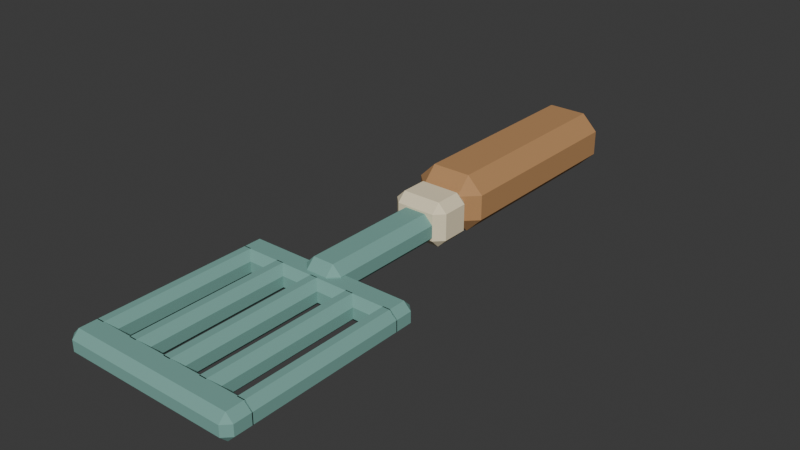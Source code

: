 # Source: source.blend  (saved by Blender 4.3.34; exported with 4.5.12 LTS)
import bpy
from mathutils import Matrix  # noqa: F401  (used for matrix-valued properties, if any)

bpy.ops.wm.read_factory_settings(use_empty=True)
scene = bpy.context.scene
scene.name = 'Scene'

# ---- collections
col_collection = bpy.data.collections.new('Collection'); scene.collection.children.link(col_collection)

# ---- materials (node trees are filled in below, after node groups)
mat_teal = bpy.data.materials.new('teal')
mat_teal.diffuse_color = (0.19, 0.4, 0.35, 1.0)
mat_sand = bpy.data.materials.new('sand')
mat_sand.diffuse_color = (0.86, 0.75, 0.52, 1.0)
mat_honey = bpy.data.materials.new('honey')
mat_honey.diffuse_color = (0.48, 0.255, 0.105, 1.0)

# ---- material node trees
mat_teal.use_nodes = True; mat_teal.node_tree.nodes.clear()
_N = mat_teal.node_tree.nodes; _L = mat_teal.node_tree.links
n0 = _N.new('ShaderNodeBsdfPrincipled'); n0.name = 'Principled BSDF'; n0.location = (10, 300)
n0.inputs[0].default_value = (0.19, 0.4, 0.35, 1.0)
n0.inputs[2].default_value = 0.83
n1 = _N.new('ShaderNodeOutputMaterial'); n1.name = 'Material Output'; n1.location = (300, 300)
_L.new(n0.outputs[0], n1.inputs[0])
n1.is_active_output = True
mat_sand.use_nodes = True; mat_sand.node_tree.nodes.clear()
_N = mat_sand.node_tree.nodes; _L = mat_sand.node_tree.links
n0 = _N.new('ShaderNodeBsdfPrincipled'); n0.name = 'Principled BSDF'; n0.location = (10, 300)
n0.inputs[0].default_value = (0.86, 0.75, 0.52, 1.0)
n0.inputs[2].default_value = 0.83
n1 = _N.new('ShaderNodeOutputMaterial'); n1.name = 'Material Output'; n1.location = (300, 300)
_L.new(n0.outputs[0], n1.inputs[0])
n1.is_active_output = True
mat_honey.use_nodes = True; mat_honey.node_tree.nodes.clear()
_N = mat_honey.node_tree.nodes; _L = mat_honey.node_tree.links
n0 = _N.new('ShaderNodeBsdfPrincipled'); n0.name = 'Principled BSDF'; n0.location = (10, 300)
n0.inputs[0].default_value = (0.48, 0.255, 0.105, 1.0)
n0.inputs[2].default_value = 0.83
n1 = _N.new('ShaderNodeOutputMaterial'); n1.name = 'Material Output'; n1.location = (300, 300)
_L.new(n0.outputs[0], n1.inputs[0])
n1.is_active_output = True

# ---- world
world_world = bpy.data.worlds.new('World'); scene.world = world_world
world_world.use_nodes = True; world_world.node_tree.nodes.clear()
_N = world_world.node_tree.nodes; _L = world_world.node_tree.links
n0 = _N.new('ShaderNodeOutputWorld'); n0.name = 'World Output'; n0.location = (300, 300)
n1 = _N.new('ShaderNodeBackground'); n1.name = 'Background'; n1.location = (10, 300)
n1.inputs[0].default_value = (0.05088, 0.05088, 0.05088, 1.0)
_L.new(n1.outputs[0], n0.inputs[0])
n0.is_active_output = True
world_world.color = (0.05088, 0.05088, 0.05088)
world_world.sun_shadow_jitter_overblur = 0.0

# ---- meshes
me_cube_001 = bpy.data.meshes.new('Cube.001')
me_cube_001.from_pydata([(-0.046, -0.149, 9.313e-10), (-0.046, -0.153, 0.004), (-0.05, -0.149, 0.004), (-0.046, -0.153, 0.01), (-0.046, -0.149, 0.014), (-0.05, -0.149, 0.01), (-0.046, -0.062, 9.313e-10), (-0.05, -0.062, 0.004), (-0.046, -0.058, 0.004), (-0.046, -0.062, 0.014), (-0.046, -0.058, 0.01), (-0.05, -0.062, 0.01), (-0.042, -0.149, 9.313e-10), (-0.038, -0.149, 0.004), (-0.042, -0.153, 0.004), (-0.042, -0.149, 0.014), (-0.042, -0.153, 0.01), (-0.038, -0.149, 0.01), (-0.042, -0.062, 9.313e-10), (-0.042, -0.058, 0.004), (-0.038, -0.062, 0.004), (-0.042, -0.062, 0.014), (-0.038, -0.062, 0.01), (-0.042, -0.058, 0.01)], [], [(14, 16, 3, 1), (20, 22, 17, 13), (21, 9, 4, 15), (2, 5, 11, 7), (8, 10, 23, 19), (0, 1, 2), (3, 4, 5), (6, 7, 8), (9, 10, 11), (12, 13, 14), (15, 16, 17), (18, 19, 20), (21, 22, 23), (6, 0, 2, 7), (1, 3, 5, 2), (4, 9, 11, 5), (10, 8, 7, 11), (18, 6, 8, 19), (9, 21, 23, 10), (22, 20, 19, 23), (12, 18, 20, 13), (21, 15, 17, 22), (16, 14, 13, 17), (0, 12, 14, 1), (15, 4, 3, 16), (6, 18, 12, 0)])
_uv = me_cube_001.uv_layers.new(name='UVMap')
_uv.uv.foreach_set('vector', [0.4464, 0.8333, 0.5536, 0.8333, 0.5536, 0.9167, 0.4464, 0.9167, 0.4464, 0.5105, 0.5536, 0.5105, 0.5536, 0.7395, 0.4464, 0.7395, 0.7083, 0.5105, 0.7917, 0.5105, 0.7917, 0.7395, 0.7083, 0.7395, 0.4464, 0.01053, 0.5536, 0.01053, 0.5536, 0.2395, 0.4464, 0.2395, 0.4464, 0.3333, 0.5536, 0.3333, 0.5536, 0.4167, 0.4464, 0.4167, 0.2083, 0.7395, 0.2083, 0.75, 0.125, 0.7395, 0.5536, 0.9167, 0.625, 0.9167, 0.5536, 1.0, 0.2083, 0.5105, 0.125, 0.5105, 0.2083, 0.5, 0.625, 0.3333, 0.5536, 0.3333, 0.5536, 0.25, 0.2917, 0.7395, 0.375, 0.7395, 0.2917, 0.75, 0.625, 0.8333, 0.5536, 0.8333, 0.5536, 0.75, 0.2917, 0.5105, 0.2917, 0.5, 0.375, 0.5105, 0.625, 0.5105, 0.5536, 0.5105, 0.5536, 0.5, 0.2083, 0.5105, 0.2083, 0.7395, 0.125, 0.7395, 0.125, 0.5105, 0.4464, 0.0, 0.5536, 0.0, 0.5536, 0.01053, 0.4464, 0.01053, 0.625, 0.01053, 0.625, 0.2395, 0.5536, 0.2395, 0.5536, 0.01053, 0.5536, 0.3333, 0.4464, 0.3333, 0.4464, 0.2395, 0.5536, 0.2395, 0.2917, 0.5105, 0.2083, 0.5105, 0.2083, 0.5, 0.2917, 0.5, 0.625, 0.3333, 0.625, 0.4167, 0.5536, 0.4167, 0.5536, 0.3333, 0.5536, 0.5105, 0.4464, 0.5105, 0.4464, 0.4167, 0.5536, 0.4167, 0.2917, 0.7395, 0.2917, 0.5105, 0.4464, 0.5105, 0.4464, 0.7395, 0.7083, 0.5105, 0.7083, 0.7395, 0.5536, 0.7395, 0.5536, 0.5105, 0.5536, 0.8333, 0.4464, 0.8333, 0.4464, 0.7395, 0.5536, 0.7395, 0.2083, 0.7395, 0.2917, 0.7395, 0.2917, 0.75, 0.2083, 0.75, 0.625, 0.8333, 0.625, 0.9167, 0.5536, 0.9167, 0.5536, 0.8333, 0.2083, 0.5105, 0.2917, 0.5105, 0.2917, 0.7395, 0.2083, 0.7395])
me_cube_001.materials.append(mat_teal)
me_cube_001.update()
me_cube_002 = bpy.data.meshes.new('Cube.002')
me_cube_002.from_pydata([(-0.024, -0.149, 9.313e-10), (-0.024, -0.153, 0.004), (-0.028, -0.149, 0.004), (-0.024, -0.153, 0.01), (-0.024, -0.149, 0.014), (-0.028, -0.149, 0.01), (-0.024, -0.062, 9.313e-10), (-0.028, -0.062, 0.004), (-0.024, -0.058, 0.004), (-0.024, -0.062, 0.014), (-0.024, -0.058, 0.01), (-0.028, -0.062, 0.01), (-0.02, -0.149, 9.313e-10), (-0.016, -0.149, 0.004), (-0.02, -0.153, 0.004), (-0.02, -0.149, 0.014), (-0.02, -0.153, 0.01), (-0.016, -0.149, 0.01), (-0.02, -0.062, 9.313e-10), (-0.02, -0.058, 0.004), (-0.016, -0.062, 0.004), (-0.02, -0.062, 0.014), (-0.016, -0.062, 0.01), (-0.02, -0.058, 0.01)], [], [(14, 16, 3, 1), (20, 22, 17, 13), (21, 9, 4, 15), (2, 5, 11, 7), (8, 10, 23, 19), (0, 1, 2), (3, 4, 5), (6, 7, 8), (9, 10, 11), (12, 13, 14), (15, 16, 17), (18, 19, 20), (21, 22, 23), (6, 0, 2, 7), (1, 3, 5, 2), (4, 9, 11, 5), (10, 8, 7, 11), (18, 6, 8, 19), (9, 21, 23, 10), (22, 20, 19, 23), (12, 18, 20, 13), (21, 15, 17, 22), (16, 14, 13, 17), (0, 12, 14, 1), (15, 4, 3, 16), (6, 18, 12, 0)])
_uv = me_cube_002.uv_layers.new(name='UVMap')
_uv.uv.foreach_set('vector', [0.4464, 0.8333, 0.5536, 0.8333, 0.5536, 0.9167, 0.4464, 0.9167, 0.4464, 0.5105, 0.5536, 0.5105, 0.5536, 0.7395, 0.4464, 0.7395, 0.7083, 0.5105, 0.7917, 0.5105, 0.7917, 0.7395, 0.7083, 0.7395, 0.4464, 0.01053, 0.5536, 0.01053, 0.5536, 0.2395, 0.4464, 0.2395, 0.4464, 0.3333, 0.5536, 0.3333, 0.5536, 0.4167, 0.4464, 0.4167, 0.2083, 0.7395, 0.2083, 0.75, 0.125, 0.7395, 0.5536, 0.9167, 0.625, 0.9167, 0.5536, 1.0, 0.2083, 0.5105, 0.125, 0.5105, 0.2083, 0.5, 0.625, 0.3333, 0.5536, 0.3333, 0.5536, 0.25, 0.2917, 0.7395, 0.375, 0.7395, 0.2917, 0.75, 0.625, 0.8333, 0.5536, 0.8333, 0.5536, 0.75, 0.2917, 0.5105, 0.2917, 0.5, 0.375, 0.5105, 0.625, 0.5105, 0.5536, 0.5105, 0.5536, 0.5, 0.2083, 0.5105, 0.2083, 0.7395, 0.125, 0.7395, 0.125, 0.5105, 0.4464, 0.0, 0.5536, 0.0, 0.5536, 0.01053, 0.4464, 0.01053, 0.625, 0.01053, 0.625, 0.2395, 0.5536, 0.2395, 0.5536, 0.01053, 0.5536, 0.3333, 0.4464, 0.3333, 0.4464, 0.2395, 0.5536, 0.2395, 0.2917, 0.5105, 0.2083, 0.5105, 0.2083, 0.5, 0.2917, 0.5, 0.625, 0.3333, 0.625, 0.4167, 0.5536, 0.4167, 0.5536, 0.3333, 0.5536, 0.5105, 0.4464, 0.5105, 0.4464, 0.4167, 0.5536, 0.4167, 0.2917, 0.7395, 0.2917, 0.5105, 0.4464, 0.5105, 0.4464, 0.7395, 0.7083, 0.5105, 0.7083, 0.7395, 0.5536, 0.7395, 0.5536, 0.5105, 0.5536, 0.8333, 0.4464, 0.8333, 0.4464, 0.7395, 0.5536, 0.7395, 0.2083, 0.7395, 0.2917, 0.7395, 0.2917, 0.75, 0.2083, 0.75, 0.625, 0.8333, 0.625, 0.9167, 0.5536, 0.9167, 0.5536, 0.8333, 0.2083, 0.5105, 0.2917, 0.5105, 0.2917, 0.7395, 0.2083, 0.7395])
me_cube_002.materials.append(mat_teal)
me_cube_002.update()
me_cube_003 = bpy.data.meshes.new('Cube.003')
me_cube_003.from_pydata([(-0.002, -0.149, 9.313e-10), (-0.002, -0.153, 0.004), (-0.006, -0.149, 0.004), (-0.002, -0.153, 0.01), (-0.002, -0.149, 0.014), (-0.006, -0.149, 0.01), (-0.002, -0.062, 9.313e-10), (-0.006, -0.062, 0.004), (-0.002, -0.058, 0.004), (-0.002, -0.062, 0.014), (-0.002, -0.058, 0.01), (-0.006, -0.062, 0.01), (0.002, -0.149, 9.313e-10), (0.006, -0.149, 0.004), (0.002, -0.153, 0.004), (0.002, -0.149, 0.014), (0.002, -0.153, 0.01), (0.006, -0.149, 0.01), (0.002, -0.062, 9.313e-10), (0.002, -0.058, 0.004), (0.006, -0.062, 0.004), (0.002, -0.062, 0.014), (0.006, -0.062, 0.01), (0.002, -0.058, 0.01)], [], [(14, 16, 3, 1), (20, 22, 17, 13), (21, 9, 4, 15), (2, 5, 11, 7), (8, 10, 23, 19), (0, 1, 2), (3, 4, 5), (6, 7, 8), (9, 10, 11), (12, 13, 14), (15, 16, 17), (18, 19, 20), (21, 22, 23), (6, 0, 2, 7), (1, 3, 5, 2), (4, 9, 11, 5), (10, 8, 7, 11), (18, 6, 8, 19), (9, 21, 23, 10), (22, 20, 19, 23), (12, 18, 20, 13), (21, 15, 17, 22), (16, 14, 13, 17), (0, 12, 14, 1), (15, 4, 3, 16), (6, 18, 12, 0)])
_uv = me_cube_003.uv_layers.new(name='UVMap')
_uv.uv.foreach_set('vector', [0.4464, 0.8333, 0.5536, 0.8333, 0.5536, 0.9167, 0.4464, 0.9167, 0.4464, 0.5105, 0.5536, 0.5105, 0.5536, 0.7395, 0.4464, 0.7395, 0.7083, 0.5105, 0.7917, 0.5105, 0.7917, 0.7395, 0.7083, 0.7395, 0.4464, 0.01053, 0.5536, 0.01053, 0.5536, 0.2395, 0.4464, 0.2395, 0.4464, 0.3333, 0.5536, 0.3333, 0.5536, 0.4167, 0.4464, 0.4167, 0.2083, 0.7395, 0.2083, 0.75, 0.125, 0.7395, 0.5536, 0.9167, 0.625, 0.9167, 0.5536, 1.0, 0.2083, 0.5105, 0.125, 0.5105, 0.2083, 0.5, 0.625, 0.3333, 0.5536, 0.3333, 0.5536, 0.25, 0.2917, 0.7395, 0.375, 0.7395, 0.2917, 0.75, 0.625, 0.8333, 0.5536, 0.8333, 0.5536, 0.75, 0.2917, 0.5105, 0.2917, 0.5, 0.375, 0.5105, 0.625, 0.5105, 0.5536, 0.5105, 0.5536, 0.5, 0.2083, 0.5105, 0.2083, 0.7395, 0.125, 0.7395, 0.125, 0.5105, 0.4464, 0.0, 0.5536, 0.0, 0.5536, 0.01053, 0.4464, 0.01053, 0.625, 0.01053, 0.625, 0.2395, 0.5536, 0.2395, 0.5536, 0.01053, 0.5536, 0.3333, 0.4464, 0.3333, 0.4464, 0.2395, 0.5536, 0.2395, 0.2917, 0.5105, 0.2083, 0.5105, 0.2083, 0.5, 0.2917, 0.5, 0.625, 0.3333, 0.625, 0.4167, 0.5536, 0.4167, 0.5536, 0.3333, 0.5536, 0.5105, 0.4464, 0.5105, 0.4464, 0.4167, 0.5536, 0.4167, 0.2917, 0.7395, 0.2917, 0.5105, 0.4464, 0.5105, 0.4464, 0.7395, 0.7083, 0.5105, 0.7083, 0.7395, 0.5536, 0.7395, 0.5536, 0.5105, 0.5536, 0.8333, 0.4464, 0.8333, 0.4464, 0.7395, 0.5536, 0.7395, 0.2083, 0.7395, 0.2917, 0.7395, 0.2917, 0.75, 0.2083, 0.75, 0.625, 0.8333, 0.625, 0.9167, 0.5536, 0.9167, 0.5536, 0.8333, 0.2083, 0.5105, 0.2917, 0.5105, 0.2917, 0.7395, 0.2083, 0.7395])
me_cube_003.materials.append(mat_teal)
me_cube_003.update()
me_cube_004 = bpy.data.meshes.new('Cube.004')
me_cube_004.from_pydata([(0.02, -0.149, 9.313e-10), (0.02, -0.153, 0.004), (0.016, -0.149, 0.004), (0.02, -0.153, 0.01), (0.02, -0.149, 0.014), (0.016, -0.149, 0.01), (0.02, -0.062, 9.313e-10), (0.016, -0.062, 0.004), (0.02, -0.058, 0.004), (0.02, -0.062, 0.014), (0.02, -0.058, 0.01), (0.016, -0.062, 0.01), (0.024, -0.149, 9.313e-10), (0.028, -0.149, 0.004), (0.024, -0.153, 0.004), (0.024, -0.149, 0.014), (0.024, -0.153, 0.01), (0.028, -0.149, 0.01), (0.024, -0.062, 9.313e-10), (0.024, -0.058, 0.004), (0.028, -0.062, 0.004), (0.024, -0.062, 0.014), (0.028, -0.062, 0.01), (0.024, -0.058, 0.01)], [], [(14, 16, 3, 1), (20, 22, 17, 13), (21, 9, 4, 15), (2, 5, 11, 7), (8, 10, 23, 19), (0, 1, 2), (3, 4, 5), (6, 7, 8), (9, 10, 11), (12, 13, 14), (15, 16, 17), (18, 19, 20), (21, 22, 23), (6, 0, 2, 7), (1, 3, 5, 2), (4, 9, 11, 5), (10, 8, 7, 11), (18, 6, 8, 19), (9, 21, 23, 10), (22, 20, 19, 23), (12, 18, 20, 13), (21, 15, 17, 22), (16, 14, 13, 17), (0, 12, 14, 1), (15, 4, 3, 16), (6, 18, 12, 0)])
_uv = me_cube_004.uv_layers.new(name='UVMap')
_uv.uv.foreach_set('vector', [0.4464, 0.8333, 0.5536, 0.8333, 0.5536, 0.9167, 0.4464, 0.9167, 0.4464, 0.5105, 0.5536, 0.5105, 0.5536, 0.7395, 0.4464, 0.7395, 0.7083, 0.5105, 0.7917, 0.5105, 0.7917, 0.7395, 0.7083, 0.7395, 0.4464, 0.01053, 0.5536, 0.01053, 0.5536, 0.2395, 0.4464, 0.2395, 0.4464, 0.3333, 0.5536, 0.3333, 0.5536, 0.4167, 0.4464, 0.4167, 0.2083, 0.7395, 0.2083, 0.75, 0.125, 0.7395, 0.5536, 0.9167, 0.625, 0.9167, 0.5536, 1.0, 0.2083, 0.5105, 0.125, 0.5105, 0.2083, 0.5, 0.625, 0.3333, 0.5536, 0.3333, 0.5536, 0.25, 0.2917, 0.7395, 0.375, 0.7395, 0.2917, 0.75, 0.625, 0.8333, 0.5536, 0.8333, 0.5536, 0.75, 0.2917, 0.5105, 0.2917, 0.5, 0.375, 0.5105, 0.625, 0.5105, 0.5536, 0.5105, 0.5536, 0.5, 0.2083, 0.5105, 0.2083, 0.7395, 0.125, 0.7395, 0.125, 0.5105, 0.4464, 0.0, 0.5536, 0.0, 0.5536, 0.01053, 0.4464, 0.01053, 0.625, 0.01053, 0.625, 0.2395, 0.5536, 0.2395, 0.5536, 0.01053, 0.5536, 0.3333, 0.4464, 0.3333, 0.4464, 0.2395, 0.5536, 0.2395, 0.2917, 0.5105, 0.2083, 0.5105, 0.2083, 0.5, 0.2917, 0.5, 0.625, 0.3333, 0.625, 0.4167, 0.5536, 0.4167, 0.5536, 0.3333, 0.5536, 0.5105, 0.4464, 0.5105, 0.4464, 0.4167, 0.5536, 0.4167, 0.2917, 0.7395, 0.2917, 0.5105, 0.4464, 0.5105, 0.4464, 0.7395, 0.7083, 0.5105, 0.7083, 0.7395, 0.5536, 0.7395, 0.5536, 0.5105, 0.5536, 0.8333, 0.4464, 0.8333, 0.4464, 0.7395, 0.5536, 0.7395, 0.2083, 0.7395, 0.2917, 0.7395, 0.2917, 0.75, 0.2083, 0.75, 0.625, 0.8333, 0.625, 0.9167, 0.5536, 0.9167, 0.5536, 0.8333, 0.2083, 0.5105, 0.2917, 0.5105, 0.2917, 0.7395, 0.2083, 0.7395])
me_cube_004.materials.append(mat_teal)
me_cube_004.update()
me_cube_005 = bpy.data.meshes.new('Cube.005')
me_cube_005.from_pydata([(0.042, -0.149, 9.313e-10), (0.042, -0.153, 0.004), (0.038, -0.149, 0.004), (0.042, -0.153, 0.01), (0.042, -0.149, 0.014), (0.038, -0.149, 0.01), (0.042, -0.062, 9.313e-10), (0.038, -0.062, 0.004), (0.042, -0.058, 0.004), (0.042, -0.062, 0.014), (0.042, -0.058, 0.01), (0.038, -0.062, 0.01), (0.046, -0.149, 9.313e-10), (0.05, -0.149, 0.004), (0.046, -0.153, 0.004), (0.046, -0.149, 0.014), (0.046, -0.153, 0.01), (0.05, -0.149, 0.01), (0.046, -0.062, 9.313e-10), (0.046, -0.058, 0.004), (0.05, -0.062, 0.004), (0.046, -0.062, 0.014), (0.05, -0.062, 0.01), (0.046, -0.058, 0.01)], [], [(14, 16, 3, 1), (20, 22, 17, 13), (21, 9, 4, 15), (2, 5, 11, 7), (8, 10, 23, 19), (0, 1, 2), (3, 4, 5), (6, 7, 8), (9, 10, 11), (12, 13, 14), (15, 16, 17), (18, 19, 20), (21, 22, 23), (6, 0, 2, 7), (1, 3, 5, 2), (4, 9, 11, 5), (10, 8, 7, 11), (18, 6, 8, 19), (9, 21, 23, 10), (22, 20, 19, 23), (12, 18, 20, 13), (21, 15, 17, 22), (16, 14, 13, 17), (0, 12, 14, 1), (15, 4, 3, 16), (6, 18, 12, 0)])
_uv = me_cube_005.uv_layers.new(name='UVMap')
_uv.uv.foreach_set('vector', [0.4464, 0.8333, 0.5536, 0.8333, 0.5536, 0.9167, 0.4464, 0.9167, 0.4464, 0.5105, 0.5536, 0.5105, 0.5536, 0.7395, 0.4464, 0.7395, 0.7083, 0.5105, 0.7917, 0.5105, 0.7917, 0.7395, 0.7083, 0.7395, 0.4464, 0.01053, 0.5536, 0.01053, 0.5536, 0.2395, 0.4464, 0.2395, 0.4464, 0.3333, 0.5536, 0.3333, 0.5536, 0.4167, 0.4464, 0.4167, 0.2083, 0.7395, 0.2083, 0.75, 0.125, 0.7395, 0.5536, 0.9167, 0.625, 0.9167, 0.5536, 1.0, 0.2083, 0.5105, 0.125, 0.5105, 0.2083, 0.5, 0.625, 0.3333, 0.5536, 0.3333, 0.5536, 0.25, 0.2917, 0.7395, 0.375, 0.7395, 0.2917, 0.75, 0.625, 0.8333, 0.5536, 0.8333, 0.5536, 0.75, 0.2917, 0.5105, 0.2917, 0.5, 0.375, 0.5105, 0.625, 0.5105, 0.5536, 0.5105, 0.5536, 0.5, 0.2083, 0.5105, 0.2083, 0.7395, 0.125, 0.7395, 0.125, 0.5105, 0.4464, 0.0, 0.5536, 0.0, 0.5536, 0.01053, 0.4464, 0.01053, 0.625, 0.01053, 0.625, 0.2395, 0.5536, 0.2395, 0.5536, 0.01053, 0.5536, 0.3333, 0.4464, 0.3333, 0.4464, 0.2395, 0.5536, 0.2395, 0.2917, 0.5105, 0.2083, 0.5105, 0.2083, 0.5, 0.2917, 0.5, 0.625, 0.3333, 0.625, 0.4167, 0.5536, 0.4167, 0.5536, 0.3333, 0.5536, 0.5105, 0.4464, 0.5105, 0.4464, 0.4167, 0.5536, 0.4167, 0.2917, 0.7395, 0.2917, 0.5105, 0.4464, 0.5105, 0.4464, 0.7395, 0.7083, 0.5105, 0.7083, 0.7395, 0.5536, 0.7395, 0.5536, 0.5105, 0.5536, 0.8333, 0.4464, 0.8333, 0.4464, 0.7395, 0.5536, 0.7395, 0.2083, 0.7395, 0.2917, 0.7395, 0.2917, 0.75, 0.2083, 0.75, 0.625, 0.8333, 0.625, 0.9167, 0.5536, 0.9167, 0.5536, 0.8333, 0.2083, 0.5105, 0.2917, 0.5105, 0.2917, 0.7395, 0.2083, 0.7395])
me_cube_005.materials.append(mat_teal)
me_cube_005.update()
me_cube_006 = bpy.data.meshes.new('Cube.006')
me_cube_006.from_pydata([(-0.046, -0.1585, 9.313e-10), (-0.046, -0.1625, 0.004), (-0.05, -0.1585, 0.004), (-0.046, -0.1625, 0.01), (-0.046, -0.1585, 0.014), (-0.05, -0.1585, 0.01), (-0.046, -0.1485, 9.313e-10), (-0.05, -0.1485, 0.004), (-0.046, -0.1445, 0.004), (-0.046, -0.1485, 0.014), (-0.046, -0.1445, 0.01), (-0.05, -0.1485, 0.01), (0.046, -0.1585, 9.313e-10), (0.05, -0.1585, 0.004), (0.046, -0.1625, 0.004), (0.046, -0.1585, 0.014), (0.046, -0.1625, 0.01), (0.05, -0.1585, 0.01), (0.046, -0.1485, 9.313e-10), (0.046, -0.1445, 0.004), (0.05, -0.1485, 0.004), (0.046, -0.1485, 0.014), (0.05, -0.1485, 0.01), (0.046, -0.1445, 0.01)], [], [(14, 16, 3, 1), (20, 22, 17, 13), (21, 9, 4, 15), (2, 5, 11, 7), (8, 10, 23, 19), (0, 1, 2), (3, 4, 5), (6, 7, 8), (9, 10, 11), (12, 13, 14), (15, 16, 17), (18, 19, 20), (21, 22, 23), (6, 0, 2, 7), (1, 3, 5, 2), (4, 9, 11, 5), (10, 8, 7, 11), (18, 6, 8, 19), (9, 21, 23, 10), (22, 20, 19, 23), (12, 18, 20, 13), (21, 15, 17, 22), (16, 14, 13, 17), (0, 12, 14, 1), (15, 4, 3, 16), (6, 18, 12, 0)])
_uv = me_cube_006.uv_layers.new(name='UVMap')
_uv.uv.foreach_set('vector', [0.4464, 0.76, 0.5536, 0.76, 0.5536, 0.99, 0.4464, 0.99, 0.4464, 0.5556, 0.5536, 0.5556, 0.5536, 0.6944, 0.4464, 0.6944, 0.635, 0.5556, 0.865, 0.5556, 0.865, 0.6944, 0.635, 0.6944, 0.4464, 0.05556, 0.5536, 0.05556, 0.5536, 0.1944, 0.4464, 0.1944, 0.4464, 0.26, 0.5536, 0.26, 0.5536, 0.49, 0.4464, 0.49, 0.135, 0.6944, 0.135, 0.75, 0.125, 0.6944, 0.5536, 0.99, 0.625, 0.99, 0.5536, 1.0, 0.135, 0.5556, 0.125, 0.5556, 0.135, 0.5, 0.625, 0.26, 0.5536, 0.26, 0.5536, 0.25, 0.365, 0.6944, 0.375, 0.6944, 0.365, 0.75, 0.625, 0.76, 0.5536, 0.76, 0.5536, 0.75, 0.365, 0.5556, 0.365, 0.5, 0.375, 0.5556, 0.625, 0.5556, 0.5536, 0.5556, 0.5536, 0.5, 0.135, 0.5556, 0.135, 0.6944, 0.125, 0.6944, 0.125, 0.5556, 0.4464, 0.0, 0.5536, 0.0, 0.5536, 0.05556, 0.4464, 0.05556, 0.625, 0.05556, 0.625, 0.1944, 0.5536, 0.1944, 0.5536, 0.05556, 0.5536, 0.26, 0.4464, 0.26, 0.4464, 0.1944, 0.5536, 0.1944, 0.365, 0.5556, 0.135, 0.5556, 0.135, 0.5, 0.365, 0.5, 0.625, 0.26, 0.625, 0.49, 0.5536, 0.49, 0.5536, 0.26, 0.5536, 0.5556, 0.4464, 0.5556, 0.4464, 0.49, 0.5536, 0.49, 0.365, 0.6944, 0.365, 0.5556, 0.4464, 0.5556, 0.4464, 0.6944, 0.635, 0.5556, 0.635, 0.6944, 0.5536, 0.6944, 0.5536, 0.5556, 0.5536, 0.76, 0.4464, 0.76, 0.4464, 0.6944, 0.5536, 0.6944, 0.135, 0.6944, 0.365, 0.6944, 0.365, 0.75, 0.135, 0.75, 0.625, 0.76, 0.625, 0.99, 0.5536, 0.99, 0.5536, 0.76, 0.135, 0.5556, 0.365, 0.5556, 0.365, 0.6944, 0.135, 0.6944])
me_cube_006.materials.append(mat_teal)
me_cube_006.update()
me_cube_007 = bpy.data.meshes.new('Cube.007')
me_cube_007.from_pydata([(-0.046, -0.0625, 9.313e-10), (-0.046, -0.0665, 0.004), (-0.05, -0.0625, 0.004), (-0.046, -0.0665, 0.01), (-0.046, -0.0625, 0.014), (-0.05, -0.0625, 0.01), (-0.046, -0.0525, 9.313e-10), (-0.05, -0.0525, 0.004), (-0.046, -0.0485, 0.004), (-0.046, -0.0525, 0.014), (-0.046, -0.0485, 0.01), (-0.05, -0.0525, 0.01), (0.046, -0.0625, 9.313e-10), (0.05, -0.0625, 0.004), (0.046, -0.0665, 0.004), (0.046, -0.0625, 0.014), (0.046, -0.0665, 0.01), (0.05, -0.0625, 0.01), (0.046, -0.0525, 9.313e-10), (0.046, -0.0485, 0.004), (0.05, -0.0525, 0.004), (0.046, -0.0525, 0.014), (0.05, -0.0525, 0.01), (0.046, -0.0485, 0.01)], [], [(14, 16, 3, 1), (20, 22, 17, 13), (21, 9, 4, 15), (2, 5, 11, 7), (8, 10, 23, 19), (0, 1, 2), (3, 4, 5), (6, 7, 8), (9, 10, 11), (12, 13, 14), (15, 16, 17), (18, 19, 20), (21, 22, 23), (6, 0, 2, 7), (1, 3, 5, 2), (4, 9, 11, 5), (10, 8, 7, 11), (18, 6, 8, 19), (9, 21, 23, 10), (22, 20, 19, 23), (12, 18, 20, 13), (21, 15, 17, 22), (16, 14, 13, 17), (0, 12, 14, 1), (15, 4, 3, 16), (6, 18, 12, 0)])
_uv = me_cube_007.uv_layers.new(name='UVMap')
_uv.uv.foreach_set('vector', [0.4464, 0.76, 0.5536, 0.76, 0.5536, 0.99, 0.4464, 0.99, 0.4464, 0.5556, 0.5536, 0.5556, 0.5536, 0.6944, 0.4464, 0.6944, 0.635, 0.5556, 0.865, 0.5556, 0.865, 0.6944, 0.635, 0.6944, 0.4464, 0.05556, 0.5536, 0.05556, 0.5536, 0.1944, 0.4464, 0.1944, 0.4464, 0.26, 0.5536, 0.26, 0.5536, 0.49, 0.4464, 0.49, 0.135, 0.6944, 0.135, 0.75, 0.125, 0.6944, 0.5536, 0.99, 0.625, 0.99, 0.5536, 1.0, 0.135, 0.5556, 0.125, 0.5556, 0.135, 0.5, 0.625, 0.26, 0.5536, 0.26, 0.5536, 0.25, 0.365, 0.6944, 0.375, 0.6944, 0.365, 0.75, 0.625, 0.76, 0.5536, 0.76, 0.5536, 0.75, 0.365, 0.5556, 0.365, 0.5, 0.375, 0.5556, 0.625, 0.5556, 0.5536, 0.5556, 0.5536, 0.5, 0.135, 0.5556, 0.135, 0.6944, 0.125, 0.6944, 0.125, 0.5556, 0.4464, 0.0, 0.5536, 0.0, 0.5536, 0.05556, 0.4464, 0.05556, 0.625, 0.05556, 0.625, 0.1944, 0.5536, 0.1944, 0.5536, 0.05556, 0.5536, 0.26, 0.4464, 0.26, 0.4464, 0.1944, 0.5536, 0.1944, 0.365, 0.5556, 0.135, 0.5556, 0.135, 0.5, 0.365, 0.5, 0.625, 0.26, 0.625, 0.49, 0.5536, 0.49, 0.5536, 0.26, 0.5536, 0.5556, 0.4464, 0.5556, 0.4464, 0.49, 0.5536, 0.49, 0.365, 0.6944, 0.365, 0.5556, 0.4464, 0.5556, 0.4464, 0.6944, 0.635, 0.5556, 0.635, 0.6944, 0.5536, 0.6944, 0.5536, 0.5556, 0.5536, 0.76, 0.4464, 0.76, 0.4464, 0.6944, 0.5536, 0.6944, 0.135, 0.6944, 0.365, 0.6944, 0.365, 0.75, 0.135, 0.75, 0.625, 0.76, 0.625, 0.99, 0.5536, 0.99, 0.5536, 0.76, 0.135, 0.5556, 0.365, 0.5556, 0.365, 0.6944, 0.135, 0.6944])
me_cube_007.materials.append(mat_teal)
me_cube_007.update()
me_cube_008 = bpy.data.meshes.new('Cube.008')
me_cube_008.from_pydata([(-0.006, -0.0555, 0.0025), (-0.006, -0.0605, 0.0075), (-0.011, -0.0555, 0.0075), (-0.006, -0.0605, 0.0145), (-0.006, -0.0555, 0.0195), (-0.011, -0.0555, 0.0145), (-0.006, 0.0145, 0.0025), (-0.011, 0.0145, 0.0075), (-0.006, 0.0195, 0.0075), (-0.006, 0.0145, 0.0195), (-0.006, 0.0195, 0.0145), (-0.011, 0.0145, 0.0145), (0.006, -0.0555, 0.0025), (0.011, -0.0555, 0.0075), (0.006, -0.0605, 0.0075), (0.006, -0.0555, 0.0195), (0.006, -0.0605, 0.0145), (0.011, -0.0555, 0.0145), (0.006, 0.0145, 0.0025), (0.006, 0.0195, 0.0075), (0.011, 0.0145, 0.0075), (0.006, 0.0145, 0.0195), (0.011, 0.0145, 0.0145), (0.006, 0.0195, 0.0145)], [], [(14, 16, 3, 1), (20, 22, 17, 13), (21, 9, 4, 15), (2, 5, 11, 7), (8, 10, 23, 19), (0, 1, 2), (3, 4, 5), (6, 7, 8), (9, 10, 11), (12, 13, 14), (15, 16, 17), (18, 19, 20), (21, 22, 23), (6, 0, 2, 7), (1, 3, 5, 2), (4, 9, 11, 5), (10, 8, 7, 11), (18, 6, 8, 19), (9, 21, 23, 10), (22, 20, 19, 23), (12, 18, 20, 13), (21, 15, 17, 22), (16, 14, 13, 17), (0, 12, 14, 1), (15, 4, 3, 16), (6, 18, 12, 0)])
_uv = me_cube_008.uv_layers.new(name='UVMap')
_uv.uv.foreach_set('vector', [0.4485, 0.8068, 0.5515, 0.8068, 0.5515, 0.9432, 0.4485, 0.9432, 0.4485, 0.5156, 0.5515, 0.5156, 0.5515, 0.7344, 0.4485, 0.7344, 0.6818, 0.5156, 0.8182, 0.5156, 0.8182, 0.7344, 0.6818, 0.7344, 0.4485, 0.01562, 0.5515, 0.01562, 0.5515, 0.2344, 0.4485, 0.2344, 0.4485, 0.3068, 0.5515, 0.3068, 0.5515, 0.4432, 0.4485, 0.4432, 0.1818, 0.7344, 0.1818, 0.75, 0.125, 0.7344, 0.5515, 0.9432, 0.625, 0.9432, 0.5515, 1.0, 0.1818, 0.5156, 0.125, 0.5156, 0.1818, 0.5, 0.625, 0.3068, 0.5515, 0.3068, 0.5515, 0.25, 0.3182, 0.7344, 0.375, 0.7344, 0.3182, 0.75, 0.625, 0.8068, 0.5515, 0.8068, 0.5515, 0.75, 0.3182, 0.5156, 0.3182, 0.5, 0.375, 0.5156, 0.625, 0.5156, 0.5515, 0.5156, 0.5515, 0.5, 0.1818, 0.5156, 0.1818, 0.7344, 0.125, 0.7344, 0.125, 0.5156, 0.4485, 0.0, 0.5515, 0.0, 0.5515, 0.01562, 0.4485, 0.01562, 0.625, 0.01562, 0.625, 0.2344, 0.5515, 0.2344, 0.5515, 0.01562, 0.5515, 0.3068, 0.4485, 0.3068, 0.4485, 0.2344, 0.5515, 0.2344, 0.3182, 0.5156, 0.1818, 0.5156, 0.1818, 0.5, 0.3182, 0.5, 0.625, 0.3068, 0.625, 0.4432, 0.5515, 0.4432, 0.5515, 0.3068, 0.5515, 0.5156, 0.4485, 0.5156, 0.4485, 0.4432, 0.5515, 0.4432, 0.3182, 0.7344, 0.3182, 0.5156, 0.4485, 0.5156, 0.4485, 0.7344, 0.6818, 0.5156, 0.6818, 0.7344, 0.5515, 0.7344, 0.5515, 0.5156, 0.5515, 0.8068, 0.4485, 0.8068, 0.4485, 0.7344, 0.5515, 0.7344, 0.1818, 0.7344, 0.3182, 0.7344, 0.3182, 0.75, 0.1818, 0.75, 0.625, 0.8068, 0.625, 0.9432, 0.5515, 0.9432, 0.5515, 0.8068, 0.1818, 0.5156, 0.3182, 0.5156, 0.3182, 0.7344, 0.1818, 0.7344])
me_cube_008.materials.append(mat_teal)
me_cube_008.update()
me_cube_009 = bpy.data.meshes.new('Cube.009')
me_cube_009.from_pydata([(-0.011, 0.017, 0.0005), (-0.011, 0.012, 0.0055), (-0.016, 0.017, 0.0055), (-0.011, 0.012, 0.0205), (-0.011, 0.017, 0.0255), (-0.016, 0.017, 0.0205), (-0.011, 0.032, 0.0005), (-0.016, 0.032, 0.0055), (-0.011, 0.037, 0.0055), (-0.011, 0.032, 0.0255), (-0.011, 0.037, 0.0205), (-0.016, 0.032, 0.0205), (0.011, 0.017, 0.0005), (0.016, 0.017, 0.0055), (0.011, 0.012, 0.0055), (0.011, 0.017, 0.0255), (0.011, 0.012, 0.0205), (0.016, 0.017, 0.0205), (0.011, 0.032, 0.0005), (0.011, 0.037, 0.0055), (0.016, 0.032, 0.0055), (0.011, 0.032, 0.0255), (0.016, 0.032, 0.0205), (0.011, 0.037, 0.0205)], [], [(14, 16, 3, 1), (20, 22, 17, 13), (21, 9, 4, 15), (2, 5, 11, 7), (8, 10, 23, 19), (0, 1, 2), (3, 4, 5), (6, 7, 8), (9, 10, 11), (12, 13, 14), (15, 16, 17), (18, 19, 20), (21, 22, 23), (6, 0, 2, 7), (1, 3, 5, 2), (4, 9, 11, 5), (10, 8, 7, 11), (18, 6, 8, 19), (9, 21, 23, 10), (22, 20, 19, 23), (12, 18, 20, 13), (21, 15, 17, 22), (16, 14, 13, 17), (0, 12, 14, 1), (15, 4, 3, 16), (6, 18, 12, 0)])
_uv = me_cube_009.uv_layers.new(name='UVMap')
_uv.uv.foreach_set('vector', [0.425, 0.7891, 0.575, 0.7891, 0.575, 0.9609, 0.425, 0.9609, 0.425, 0.55, 0.575, 0.55, 0.575, 0.7, 0.425, 0.7, 0.6641, 0.55, 0.8359, 0.55, 0.8359, 0.7, 0.6641, 0.7, 0.425, 0.05, 0.575, 0.05, 0.575, 0.2, 0.425, 0.2, 0.425, 0.2891, 0.575, 0.2891, 0.575, 0.4609, 0.425, 0.4609, 0.1641, 0.7, 0.1641, 0.75, 0.125, 0.7, 0.575, 0.9609, 0.625, 0.9609, 0.575, 1.0, 0.1641, 0.55, 0.125, 0.55, 0.1641, 0.5, 0.625, 0.2891, 0.575, 0.2891, 0.575, 0.25, 0.3359, 0.7, 0.375, 0.7, 0.3359, 0.75, 0.625, 0.7891, 0.575, 0.7891, 0.575, 0.75, 0.3359, 0.55, 0.3359, 0.5, 0.375, 0.55, 0.625, 0.55, 0.575, 0.55, 0.575, 0.5, 0.1641, 0.55, 0.1641, 0.7, 0.125, 0.7, 0.125, 0.55, 0.425, 0.0, 0.575, 0.0, 0.575, 0.05, 0.425, 0.05, 0.625, 0.05, 0.625, 0.2, 0.575, 0.2, 0.575, 0.05, 0.575, 0.2891, 0.425, 0.2891, 0.425, 0.2, 0.575, 0.2, 0.3359, 0.55, 0.1641, 0.55, 0.1641, 0.5, 0.3359, 0.5, 0.625, 0.2891, 0.625, 0.4609, 0.575, 0.4609, 0.575, 0.2891, 0.575, 0.55, 0.425, 0.55, 0.425, 0.4609, 0.575, 0.4609, 0.3359, 0.7, 0.3359, 0.55, 0.425, 0.55, 0.425, 0.7, 0.6641, 0.55, 0.6641, 0.7, 0.575, 0.7, 0.575, 0.55, 0.575, 0.7891, 0.425, 0.7891, 0.425, 0.7, 0.575, 0.7, 0.1641, 0.7, 0.3359, 0.7, 0.3359, 0.75, 0.1641, 0.75, 0.625, 0.7891, 0.625, 0.9609, 0.575, 0.9609, 0.575, 0.7891, 0.1641, 0.55, 0.3359, 0.55, 0.3359, 0.7, 0.1641, 0.7])
me_cube_009.materials.append(mat_sand)
me_cube_009.update()
me_cube_010 = bpy.data.meshes.new('Cube.010')
me_cube_010.from_pydata([(-0.011, 0.0415, 0.0), (-0.011, 0.0325, 0.009), (-0.02, 0.0415, 0.009), (-0.011, 0.0325, 0.023), (-0.011, 0.0415, 0.032), (-0.02, 0.0415, 0.023), (-0.011, 0.1535, 0.0), (-0.02, 0.1535, 0.009), (-0.011, 0.1625, 0.009), (-0.011, 0.1535, 0.032), (-0.011, 0.1625, 0.023), (-0.02, 0.1535, 0.023), (0.011, 0.0415, 0.0), (0.02, 0.0415, 0.009), (0.011, 0.0325, 0.009), (0.011, 0.0415, 0.032), (0.011, 0.0325, 0.023), (0.02, 0.0415, 0.023), (0.011, 0.1535, 0.0), (0.011, 0.1625, 0.009), (0.02, 0.1535, 0.009), (0.011, 0.1535, 0.032), (0.02, 0.1535, 0.023), (0.011, 0.1625, 0.023)], [], [(14, 16, 3, 1), (20, 22, 17, 13), (21, 9, 4, 15), (2, 5, 11, 7), (8, 10, 23, 19), (0, 1, 2), (3, 4, 5), (6, 7, 8), (9, 10, 11), (12, 13, 14), (15, 16, 17), (18, 19, 20), (21, 22, 23), (6, 0, 2, 7), (1, 3, 5, 2), (4, 9, 11, 5), (10, 8, 7, 11), (18, 6, 8, 19), (9, 21, 23, 10), (22, 20, 19, 23), (12, 18, 20, 13), (21, 15, 17, 22), (16, 14, 13, 17), (0, 12, 14, 1), (15, 4, 3, 16), (6, 18, 12, 0)])
_uv = me_cube_010.uv_layers.new(name='UVMap')
_uv.uv.foreach_set('vector', [0.4453, 0.8062, 0.5547, 0.8063, 0.5547, 0.9438, 0.4453, 0.9438, 0.4453, 0.5173, 0.5547, 0.5173, 0.5547, 0.7327, 0.4453, 0.7327, 0.6813, 0.5173, 0.8187, 0.5173, 0.8188, 0.7327, 0.6812, 0.7327, 0.4453, 0.01731, 0.5547, 0.01731, 0.5547, 0.2327, 0.4453, 0.2327, 0.4453, 0.3062, 0.5547, 0.3062, 0.5547, 0.4438, 0.4453, 0.4438, 0.1813, 0.7327, 0.1813, 0.75, 0.125, 0.7327, 0.5547, 0.9438, 0.625, 0.9438, 0.5547, 1.0, 0.1812, 0.5173, 0.125, 0.5173, 0.1813, 0.5, 0.625, 0.3062, 0.5547, 0.3062, 0.5547, 0.25, 0.3187, 0.7327, 0.375, 0.7327, 0.3187, 0.75, 0.625, 0.8062, 0.5547, 0.8063, 0.5547, 0.75, 0.3187, 0.5173, 0.3187, 0.5, 0.375, 0.5173, 0.625, 0.5173, 0.5547, 0.5173, 0.5547, 0.5, 0.1812, 0.5173, 0.1813, 0.7327, 0.125, 0.7327, 0.125, 0.5173, 0.4453, 0.0, 0.5547, 0.0, 0.5547, 0.01731, 0.4453, 0.01731, 0.625, 0.01731, 0.625, 0.2327, 0.5547, 0.2327, 0.5547, 0.01731, 0.5547, 0.3062, 0.4453, 0.3062, 0.4453, 0.2327, 0.5547, 0.2327, 0.3187, 0.5173, 0.1812, 0.5173, 0.1813, 0.5, 0.3187, 0.5, 0.625, 0.3062, 0.625, 0.4437, 0.5547, 0.4438, 0.5547, 0.3062, 0.5547, 0.5173, 0.4453, 0.5173, 0.4453, 0.4438, 0.5547, 0.4438, 0.3187, 0.7327, 0.3187, 0.5173, 0.4453, 0.5173, 0.4453, 0.7327, 0.6813, 0.5173, 0.6812, 0.7327, 0.5547, 0.7327, 0.5547, 0.5173, 0.5547, 0.8063, 0.4453, 0.8062, 0.4453, 0.7327, 0.5547, 0.7327, 0.1813, 0.7327, 0.3187, 0.7327, 0.3187, 0.75, 0.1813, 0.75, 0.625, 0.8062, 0.625, 0.9438, 0.5547, 0.9438, 0.5547, 0.8063, 0.1812, 0.5173, 0.3187, 0.5173, 0.3187, 0.7327, 0.1813, 0.7327])
me_cube_010.materials.append(mat_honey)
me_cube_010.update()

# ---- objects
ob_slotted_head_rail = bpy.data.objects.new('Slotted head rail', me_cube_001)
ob_slotted_head_rail_001 = bpy.data.objects.new('Slotted head rail.001', me_cube_002)
ob_slotted_head_rail_002 = bpy.data.objects.new('Slotted head rail.002', me_cube_003)
ob_slotted_head_rail_003 = bpy.data.objects.new('Slotted head rail.003', me_cube_004)
ob_slotted_head_rail_004 = bpy.data.objects.new('Slotted head rail.004', me_cube_005)
ob_rounded_head_border = bpy.data.objects.new('Rounded head border', me_cube_006)
ob_rounded_head_border_001 = bpy.data.objects.new('Rounded head border.001', me_cube_007)
ob_turner_neck = bpy.data.objects.new('Turner neck', me_cube_008)
ob_ivory_ferrule = bpy.data.objects.new('Ivory ferrule', me_cube_009)
ob_maple_grip = bpy.data.objects.new('Maple grip', me_cube_010)

# ---- transforms, parenting, visibility, modifiers, constraints
ob_slotted_head_rail.location = (0.0, 0.0, 0.0)
ob_slotted_head_rail_001.location = (0.0, 0.0, 0.0)
ob_slotted_head_rail_002.location = (0.0, 0.0, 0.0)
ob_slotted_head_rail_003.location = (0.0, 0.0, 0.0)
ob_slotted_head_rail_004.location = (0.0, 0.0, 0.0)
ob_rounded_head_border.location = (0.0, 0.0, 0.0)
ob_rounded_head_border_001.location = (0.0, 0.0, 0.0)
ob_turner_neck.location = (0.0, 0.0, 0.0)
ob_ivory_ferrule.location = (0.0, 0.0, 0.0)
ob_maple_grip.location = (0.0, 0.0, 0.0)

# ---- collection membership
col_collection.objects.link(ob_slotted_head_rail)
col_collection.objects.link(ob_slotted_head_rail_001)
col_collection.objects.link(ob_slotted_head_rail_002)
col_collection.objects.link(ob_slotted_head_rail_003)
col_collection.objects.link(ob_slotted_head_rail_004)
col_collection.objects.link(ob_rounded_head_border)
col_collection.objects.link(ob_rounded_head_border_001)
col_collection.objects.link(ob_turner_neck)
col_collection.objects.link(ob_ivory_ferrule)
col_collection.objects.link(ob_maple_grip)

# ---- scene / render settings (as saved in the file)
scene.frame_start = 1; scene.frame_end = 250; scene.frame_set(1)
scene.render.engine = 'BLENDER_EEVEE_NEXT'
bpy.context.view_layer.update()

# ---- added for rendering (the .blend has no active camera and no usable light): camera, sun
cam_auto = bpy.data.cameras.new('AutoCamera')
cam_auto.lens = 50.0
cam_auto.sensor_width = 36.0
cam_auto.clip_end = 1000.0
ob_auto_camera = bpy.data.objects.new('AutoCamera', cam_auto)
scene.collection.objects.link(ob_auto_camera)
ob_auto_camera.location = (0.316, -0.379201, 0.2688)
ob_auto_camera.rotation_euler = (1.09748, -7.21219e-08, 0.694738)
scene.camera = ob_auto_camera
light_auto_sun = bpy.data.lights.new('AutoSun', 'SUN')
light_auto_sun.energy = 3.0
light_auto_sun.angle = 0.0523599
ob_auto_sun = bpy.data.objects.new('AutoSun', light_auto_sun)
scene.collection.objects.link(ob_auto_sun)
ob_auto_sun.rotation_euler = (0.872665, 0.174533, 0.523599)
bpy.context.view_layer.update()
